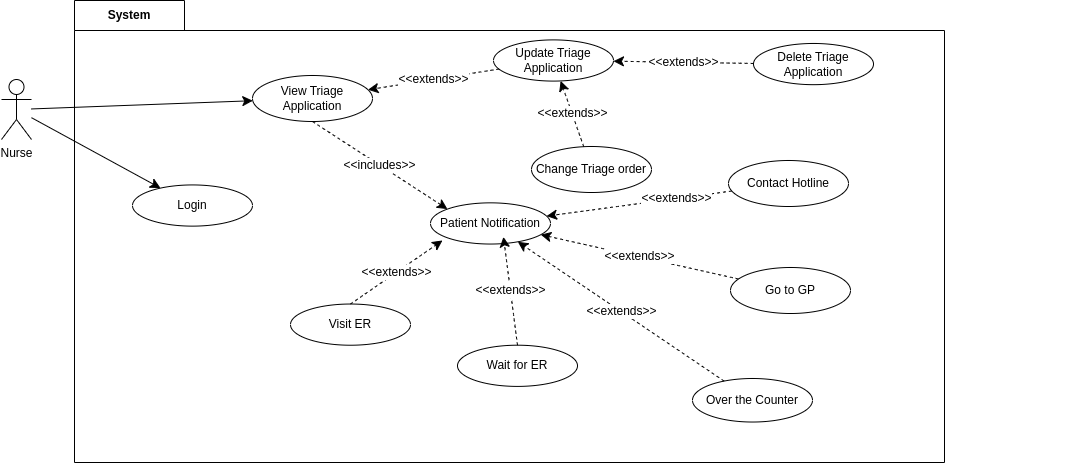

The diagram above was exported from draw.io. Its source (the exported page's mxGraphModel, read from the mxfile embedded in the PNG):
<mxGraphModel dx="714" dy="1183" grid="0" gridSize="10" guides="1" tooltips="1" connect="1" arrows="1" fold="1" page="0" pageScale="1" pageWidth="850" pageHeight="1100" math="0" shadow="0">
  <root>
    <mxCell id="0" />
    <mxCell id="1" parent="0" />
    <mxCell id="SbWBTmoTupCFxA8k5wOT-7" value="System" style="shape=folder;fontStyle=1;tabWidth=110;tabHeight=30;tabPosition=left;html=1;boundedLbl=1;labelInHeader=1;container=1;collapsible=0;whiteSpace=wrap;movable=1;resizable=1;rotatable=1;deletable=1;editable=1;locked=0;connectable=1;" parent="1" vertex="1">
      <mxGeometry x="139" y="-61" width="870" height="462" as="geometry" />
    </mxCell>
    <mxCell id="SbWBTmoTupCFxA8k5wOT-8" value="&lt;div&gt;&lt;br&gt;&lt;/div&gt;&lt;div&gt;&lt;br&gt;&lt;/div&gt;" style="html=1;strokeColor=none;resizeWidth=1;resizeHeight=1;fillColor=none;part=1;connectable=1;allowArrows=0;deletable=1;whiteSpace=wrap;movable=1;resizable=1;rotatable=1;editable=1;locked=0;" parent="SbWBTmoTupCFxA8k5wOT-7" vertex="1">
      <mxGeometry width="1000" height="433" relative="1" as="geometry">
        <mxPoint y="30" as="offset" />
      </mxGeometry>
    </mxCell>
    <mxCell id="Md-x8FtreCaztTVNFcIt-19" value="Delete Triage Application" style="ellipse;whiteSpace=wrap;html=1;movable=1;resizable=1;rotatable=1;deletable=1;editable=1;locked=0;connectable=1;" parent="SbWBTmoTupCFxA8k5wOT-7" vertex="1">
      <mxGeometry x="679" y="42.97674418604652" width="120" height="41.18604651162791" as="geometry" />
    </mxCell>
    <mxCell id="Md-x8FtreCaztTVNFcIt-30" value="Change Triage order" style="ellipse;whiteSpace=wrap;html=1;movable=0;resizable=0;rotatable=0;deletable=0;editable=0;locked=1;connectable=0;" parent="SbWBTmoTupCFxA8k5wOT-7" vertex="1">
      <mxGeometry x="457" y="146" width="120" height="46" as="geometry" />
    </mxCell>
    <mxCell id="Md-x8FtreCaztTVNFcIt-16" value="Update Triage&lt;div&gt;Application&lt;/div&gt;" style="ellipse;whiteSpace=wrap;html=1;movable=1;resizable=1;rotatable=1;deletable=1;editable=1;locked=0;connectable=1;" parent="SbWBTmoTupCFxA8k5wOT-7" vertex="1">
      <mxGeometry x="419" y="39.395348837209305" width="120" height="41.18604651162791" as="geometry" />
    </mxCell>
    <mxCell id="Md-x8FtreCaztTVNFcIt-25" value="&amp;lt;&amp;lt;extends&amp;gt;&amp;gt;" style="edgeStyle=none;curved=1;rounded=0;orthogonalLoop=1;jettySize=auto;html=1;fontSize=12;startSize=8;endSize=8;dashed=1;movable=1;resizable=1;rotatable=1;deletable=1;editable=1;locked=0;connectable=1;" parent="SbWBTmoTupCFxA8k5wOT-7" source="Md-x8FtreCaztTVNFcIt-19" target="Md-x8FtreCaztTVNFcIt-16" edge="1">
      <mxGeometry relative="1" as="geometry" />
    </mxCell>
    <mxCell id="Md-x8FtreCaztTVNFcIt-47" value="&amp;lt;&amp;lt;extends&amp;gt;&amp;gt;" style="edgeStyle=none;curved=1;rounded=0;orthogonalLoop=1;jettySize=auto;html=1;fontSize=12;startSize=8;endSize=8;dashed=1;movable=1;resizable=1;rotatable=1;deletable=1;editable=1;locked=0;connectable=1;" parent="SbWBTmoTupCFxA8k5wOT-7" source="Md-x8FtreCaztTVNFcIt-30" target="Md-x8FtreCaztTVNFcIt-16" edge="1">
      <mxGeometry relative="1" as="geometry" />
    </mxCell>
    <mxCell id="5yZGdTupc9NcW4IDz92I-2" value="Visit ER" style="ellipse;whiteSpace=wrap;html=1;movable=1;resizable=1;rotatable=1;deletable=1;editable=1;locked=0;connectable=1;" parent="SbWBTmoTupCFxA8k5wOT-7" vertex="1">
      <mxGeometry x="216" y="303.5232558139535" width="120" height="41.18604651162791" as="geometry" />
    </mxCell>
    <mxCell id="5yZGdTupc9NcW4IDz92I-3" value="Wait for ER" style="ellipse;whiteSpace=wrap;html=1;movable=1;resizable=1;rotatable=1;deletable=1;editable=1;locked=0;connectable=1;" parent="SbWBTmoTupCFxA8k5wOT-7" vertex="1">
      <mxGeometry x="383" y="344.7093023255814" width="120" height="41.18604651162791" as="geometry" />
    </mxCell>
    <mxCell id="Md-x8FtreCaztTVNFcIt-33" value="Over the Counter" style="ellipse;whiteSpace=wrap;html=1;movable=0;resizable=0;rotatable=0;deletable=0;editable=0;locked=1;connectable=0;" parent="SbWBTmoTupCFxA8k5wOT-7" vertex="1">
      <mxGeometry x="618" y="377.9984232365145" width="120" height="43.518672199170126" as="geometry" />
    </mxCell>
    <mxCell id="SbWBTmoTupCFxA8k5wOT-9" value="Login" style="ellipse;whiteSpace=wrap;html=1;" parent="SbWBTmoTupCFxA8k5wOT-7" vertex="1">
      <mxGeometry x="58" y="184.4418604651163" width="120" height="41.18604651162791" as="geometry" />
    </mxCell>
    <mxCell id="Md-x8FtreCaztTVNFcIt-20" value="Patient Notification" style="ellipse;whiteSpace=wrap;html=1;" parent="SbWBTmoTupCFxA8k5wOT-7" vertex="1">
      <mxGeometry x="356" y="202.34883720930233" width="120" height="41.18604651162791" as="geometry" />
    </mxCell>
    <mxCell id="Md-x8FtreCaztTVNFcIt-39" value="&lt;span style=&quot;color: rgb(0, 0, 0); font-family: Helvetica; font-size: 12px; font-style: normal; font-variant-ligatures: normal; font-variant-caps: normal; font-weight: 400; letter-spacing: normal; orphans: 2; text-align: center; text-indent: 0px; text-transform: none; widows: 2; word-spacing: 0px; -webkit-text-stroke-width: 0px; white-space: nowrap; background-color: rgb(255, 255, 255); text-decoration-thickness: initial; text-decoration-style: initial; text-decoration-color: initial; display: inline !important; float: none;&quot;&gt;&amp;lt;&amp;lt;extends&amp;gt;&amp;gt;&lt;/span&gt;" style="edgeStyle=none;curved=1;rounded=0;orthogonalLoop=1;jettySize=auto;html=1;fontSize=12;startSize=8;endSize=8;dashed=1;exitX=0.5;exitY=0;exitDx=0;exitDy=0;entryX=0.1;entryY=0.913;entryDx=0;entryDy=0;entryPerimeter=0;" parent="SbWBTmoTupCFxA8k5wOT-7" source="5yZGdTupc9NcW4IDz92I-2" target="Md-x8FtreCaztTVNFcIt-20" edge="1">
      <mxGeometry x="-0.0018" relative="1" as="geometry">
        <mxPoint x="345.0190755885949" y="349.13650448731954" as="sourcePoint" />
        <mxPoint as="offset" />
      </mxGeometry>
    </mxCell>
    <mxCell id="Md-x8FtreCaztTVNFcIt-40" value="&amp;lt;&amp;lt;extends&amp;gt;&amp;gt;" style="rounded=0;orthogonalLoop=1;jettySize=auto;html=1;fontSize=12;startSize=8;endSize=8;dashed=1;" parent="SbWBTmoTupCFxA8k5wOT-7" source="Md-x8FtreCaztTVNFcIt-33" target="Md-x8FtreCaztTVNFcIt-20" edge="1">
      <mxGeometry relative="1" as="geometry" />
    </mxCell>
    <mxCell id="Md-x8FtreCaztTVNFcIt-38" value="&amp;lt;&amp;lt;extends&amp;gt;&amp;gt;" style="edgeStyle=none;curved=1;rounded=0;orthogonalLoop=1;jettySize=auto;html=1;entryX=0.608;entryY=0.826;entryDx=0;entryDy=0;entryPerimeter=0;fontSize=12;startSize=8;endSize=8;dashed=1;exitX=0.5;exitY=0;exitDx=0;exitDy=0;" parent="SbWBTmoTupCFxA8k5wOT-7" source="5yZGdTupc9NcW4IDz92I-3" target="Md-x8FtreCaztTVNFcIt-20" edge="1">
      <mxGeometry relative="1" as="geometry">
        <mxPoint x="496.1178575095407" y="387.78524521081926" as="sourcePoint" />
      </mxGeometry>
    </mxCell>
    <mxCell id="SbWBTmoTupCFxA8k5wOT-10" style="edgeStyle=none;curved=1;rounded=0;orthogonalLoop=1;jettySize=auto;html=1;fontSize=12;startSize=8;endSize=8;" parent="1" source="SbWBTmoTupCFxA8k5wOT-3" target="SbWBTmoTupCFxA8k5wOT-9" edge="1">
      <mxGeometry relative="1" as="geometry" />
    </mxCell>
    <mxCell id="Md-x8FtreCaztTVNFcIt-15" style="edgeStyle=none;curved=1;rounded=0;orthogonalLoop=1;jettySize=auto;html=1;fontSize=12;startSize=8;endSize=8;" parent="1" source="SbWBTmoTupCFxA8k5wOT-3" target="Md-x8FtreCaztTVNFcIt-14" edge="1">
      <mxGeometry relative="1" as="geometry" />
    </mxCell>
    <mxCell id="SbWBTmoTupCFxA8k5wOT-3" value="&lt;div&gt;Nurse&lt;/div&gt;" style="shape=umlActor;verticalLabelPosition=bottom;verticalAlign=top;html=1;outlineConnect=0;" parent="1" vertex="1">
      <mxGeometry x="66" y="18" width="30" height="60" as="geometry" />
    </mxCell>
    <mxCell id="Md-x8FtreCaztTVNFcIt-14" value="View Triage Application" style="ellipse;whiteSpace=wrap;html=1;" parent="1" vertex="1">
      <mxGeometry x="317" y="14" width="120" height="46" as="geometry" />
    </mxCell>
    <mxCell id="Md-x8FtreCaztTVNFcIt-44" style="edgeStyle=none;curved=1;rounded=0;orthogonalLoop=1;jettySize=auto;html=1;fontSize=12;startSize=8;endSize=8;dashed=1;" parent="1" source="Md-x8FtreCaztTVNFcIt-34" target="Md-x8FtreCaztTVNFcIt-20" edge="1">
      <mxGeometry relative="1" as="geometry" />
    </mxCell>
    <mxCell id="Md-x8FtreCaztTVNFcIt-45" value="&amp;lt;&amp;lt;extends&amp;gt;&amp;gt;" style="edgeLabel;html=1;align=center;verticalAlign=middle;resizable=0;points=[];fontSize=12;" parent="Md-x8FtreCaztTVNFcIt-44" vertex="1" connectable="0">
      <mxGeometry x="-0.4021" y="-1" relative="1" as="geometry">
        <mxPoint as="offset" />
      </mxGeometry>
    </mxCell>
    <mxCell id="Md-x8FtreCaztTVNFcIt-34" value="Contact Hotline" style="ellipse;whiteSpace=wrap;html=1;" parent="1" vertex="1">
      <mxGeometry x="793" y="99" width="120" height="46" as="geometry" />
    </mxCell>
    <mxCell id="Md-x8FtreCaztTVNFcIt-43" value="&amp;lt;&amp;lt;extends&amp;gt;&amp;gt;" style="edgeStyle=none;curved=1;rounded=0;orthogonalLoop=1;jettySize=auto;html=1;fontSize=12;startSize=8;endSize=8;dashed=1;" parent="1" source="Md-x8FtreCaztTVNFcIt-35" target="Md-x8FtreCaztTVNFcIt-20" edge="1">
      <mxGeometry relative="1" as="geometry" />
    </mxCell>
    <mxCell id="Md-x8FtreCaztTVNFcIt-35" value="Go to GP" style="ellipse;whiteSpace=wrap;html=1;" parent="1" vertex="1">
      <mxGeometry x="795" y="206" width="120" height="46" as="geometry" />
    </mxCell>
    <mxCell id="Md-x8FtreCaztTVNFcIt-50" value="&amp;lt;&amp;lt;extends&amp;gt;&amp;gt;" style="edgeStyle=none;curved=1;rounded=0;orthogonalLoop=1;jettySize=auto;html=1;fontSize=12;startSize=8;endSize=8;dashed=1;" parent="1" source="Md-x8FtreCaztTVNFcIt-16" target="Md-x8FtreCaztTVNFcIt-14" edge="1">
      <mxGeometry relative="1" as="geometry" />
    </mxCell>
    <mxCell id="QhfNY9RAItegICmZyr3E-1" style="edgeStyle=orthogonalEdgeStyle;rounded=0;orthogonalLoop=1;jettySize=auto;html=1;exitX=0.5;exitY=1;exitDx=0;exitDy=0;exitPerimeter=0;" parent="1" source="SbWBTmoTupCFxA8k5wOT-7" target="SbWBTmoTupCFxA8k5wOT-7" edge="1">
      <mxGeometry relative="1" as="geometry" />
    </mxCell>
    <mxCell id="AbIAo43b9oXee2d5YnWp-2" value="&lt;span style=&quot;color: rgb(0, 0, 0); font-family: Helvetica; font-size: 12px; font-style: normal; font-variant-ligatures: normal; font-variant-caps: normal; font-weight: 400; letter-spacing: normal; orphans: 2; text-align: center; text-indent: 0px; text-transform: none; widows: 2; word-spacing: 0px; -webkit-text-stroke-width: 0px; white-space: nowrap; background-color: rgb(255, 255, 255); text-decoration-thickness: initial; text-decoration-style: initial; text-decoration-color: initial; display: inline !important; float: none;&quot;&gt;&amp;lt;&amp;lt;includes&amp;gt;&amp;gt;&lt;/span&gt;" style="edgeStyle=none;curved=1;rounded=0;orthogonalLoop=1;jettySize=auto;html=1;fontSize=12;startSize=8;endSize=8;dashed=1;exitX=0.5;exitY=1;exitDx=0;exitDy=0;entryX=0;entryY=0;entryDx=0;entryDy=0;" edge="1" parent="1" source="Md-x8FtreCaztTVNFcIt-14" target="Md-x8FtreCaztTVNFcIt-20">
      <mxGeometry relative="1" as="geometry">
        <mxPoint x="344" y="145" as="sourcePoint" />
        <mxPoint x="453" y="75" as="targetPoint" />
      </mxGeometry>
    </mxCell>
  </root>
</mxGraphModel>